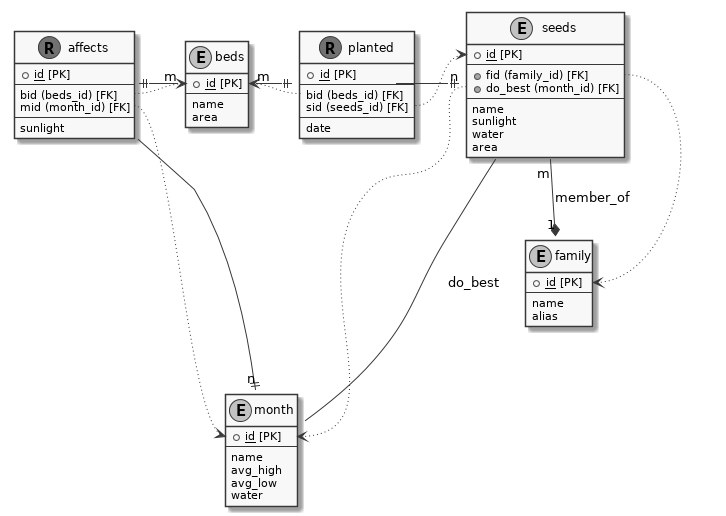

The diagram above was rendered by PlantUML. Its source (embedded in the PNG):
@startuml
skinparam monochrome true

entity "beds" {
	+ <u>id</u> [PK]
	--
	name
	area
}

entity "seeds" {
	+ <u>id</u> [PK]
	--
	+ fid (family_id) [FK]
	+ do_best (month_id) [FK]
	--
	name
	sunlight
	water
	area
}

entity "month" {
	+ <u>id</u> [PK]
	--
	name
	avg_high
	avg_low
	water
}

entity "family"{
	+ <u>id</u> [PK]
	--
	name
	alias
}

entity "affects" <<(R,olive)>>{
	+ <u>id</u> [PK]
	--
	bid (beds_id) [FK]
	mid (month_id) [FK]
	--
	sunlight
}


entity "planted" <<(R,olive)>>{
	+ <u>id</u> [PK]
	--
	bid (beds_id) [FK]
	sid (seeds_id) [FK]
	--
	date
}

seeds::fid -[dotted]-> family::id
seeds::do_best -[dotted]-> month::id

affects::bid -[dotted]-> beds::id
affects::mid -[dotted]->month::id

planted::bid -[dotted]-> beds::id
planted::sid -[dotted]-> seeds::id


beds "m" ||- planted
planted  -|| "n" seeds

beds "m" ||- affects
affects  -|| "n" month

seeds "m" --* "1" family : member_of
seeds --- month : do_best 


@enduml